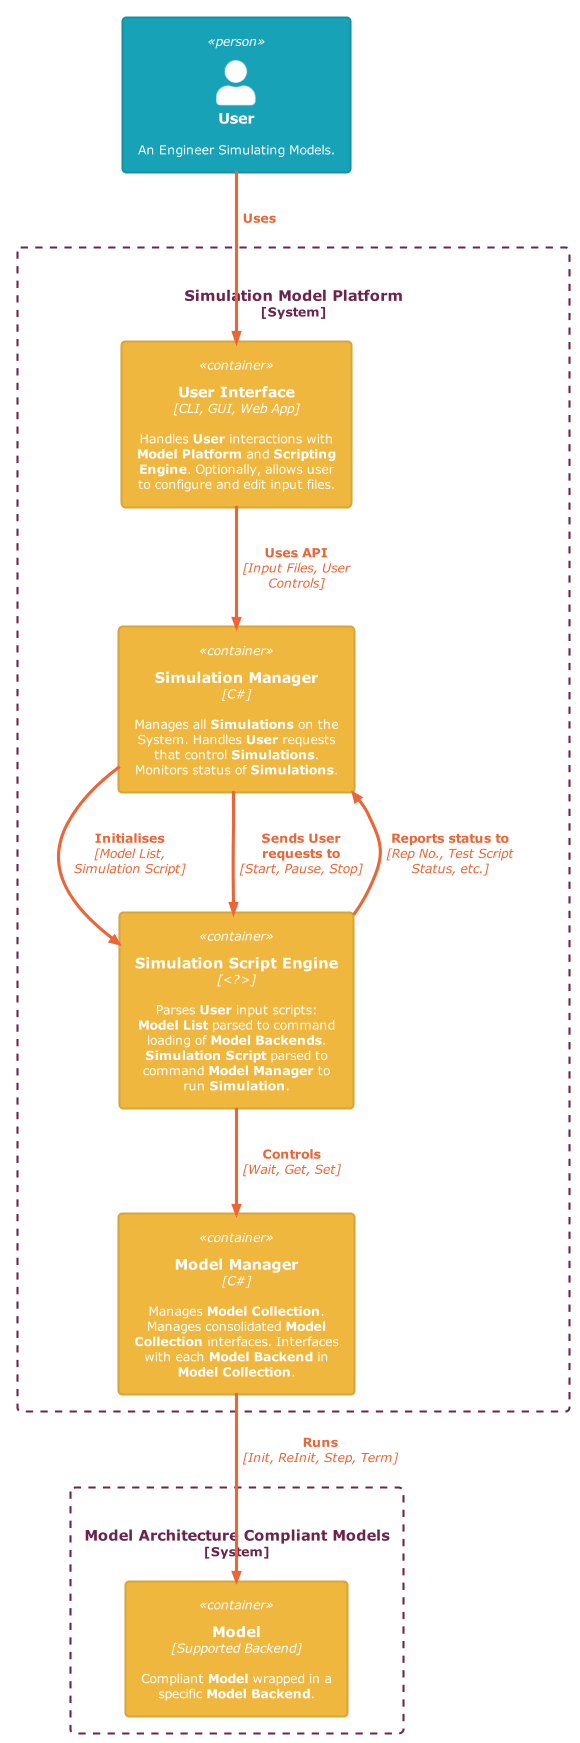

The diagram above was rendered by PlantUML. Its source (embedded in the PNG):
@startuml L2_Container Diagram - Simulation Model Platform

!theme C4_united from <C4/themes>
!include <C4/C4_Container>

Person(User,"User", "An Engineer Simulating Models.")

System_Boundary(SimulationModelPlatform, "Simulation Model Platform") {
    Container(UserInterface, "User Interface", "CLI, GUI, Web App", "Handles **User** interactions with **Model Platform** and **Scripting Engine**. Optionally, allows user to configure and edit input files.")
    Container(SimulationManager, "Simulation Manager", "C#", "Manages all **Simulations** on the System. Handles **User** requests that control **Simulations**. Monitors status of **Simulations**.")
    Container(ScriptingEngine,"Simulation Script Engine", "<?>", "Parses **User** input scripts:\n**Model List** parsed to command loading of **Model Backends**.\n**Simulation Script** parsed to command **Model Manager** to run **Simulation**.")
    Container(ModelManager, "Model Manager", "C#", "Manages **Model Collection**. Manages consolidated **Model Collection** interfaces. Interfaces with each **Model Backend** in **Model Collection**.")
}

System_Boundary(Models, "Model Architecture Compliant Models") {
    Container(Model, "Model", "Supported Backend", "Compliant **Model** wrapped in a specific **Model Backend**.")
}

Rel_D(User, UserInterface, "Uses")
Rel(UserInterface, SimulationManager, "Uses API", "Input Files, User Controls")
Rel(SimulationManager, ScriptingEngine, "Initialises", "Model List,\nSimulation Script")
Rel(SimulationManager, ScriptingEngine, "Sends User\nrequests to", "Start, Pause, Stop")
Rel(ScriptingEngine, SimulationManager, "Reports status to", "Rep No., Test Script Status, etc.")
Rel(ScriptingEngine, ModelManager, "Controls", "Wait, Get, Set")
Rel_D(ModelManager, Model, "Runs", "Init, ReInit, Step, Term")

@enduml